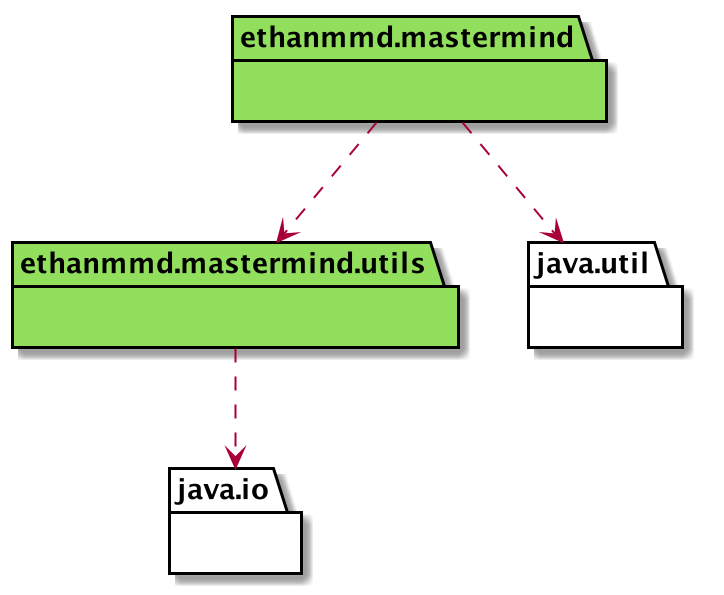

The diagram above was rendered by PlantUML. Its source (embedded in the PNG):
@startuml

package ethanmmd.mastermind #91DF5C{}
package ethanmmd.mastermind.utils #91DF5C{}
package java.util{}
package java.io{}

ethanmmd.mastermind ..> ethanmmd.mastermind.utils
ethanmmd.mastermind ..> java.util
ethanmmd.mastermind.utils ..> java.io
@enduml